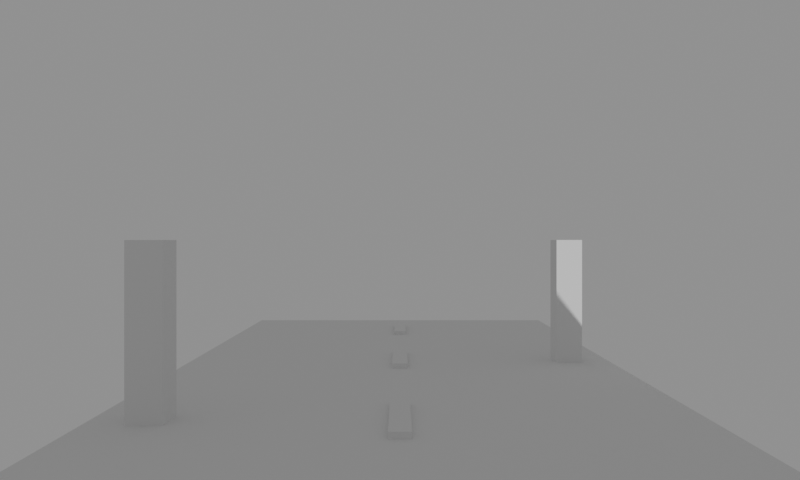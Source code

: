 # Source: camera-crossing.blend  (saved by Blender 4.0.36; exported with 4.5.12 LTS)
import bpy
from mathutils import Matrix  # noqa: F401  (used for matrix-valued properties, if any)

bpy.ops.wm.read_factory_settings(use_empty=True)
scene = bpy.context.scene
scene.name = 'Scene'

# ---- materials (node trees are filled in below, after node groups)
mat_road_material = bpy.data.materials.new('Road material')
mat_road_material.use_transparent_shadow = False
mat_lane_mark_material = bpy.data.materials.new('Lane mark material')
mat_lane_mark_material.use_transparent_shadow = False
mat_lane_mark_material_001 = bpy.data.materials.new('Lane mark material.001')
mat_lane_mark_material_001.use_transparent_shadow = False
mat_lane_mark_material_002 = bpy.data.materials.new('Lane mark material.002')
mat_lane_mark_material_002.use_transparent_shadow = False
mat_lane_mark_material_003 = bpy.data.materials.new('Lane mark material.003')
mat_lane_mark_material_003.use_transparent_shadow = False
mat_left_marker_material = bpy.data.materials.new('Left marker material')
mat_left_marker_material.use_transparent_shadow = False
mat_right_marker_material = bpy.data.materials.new('Right marker material')
mat_right_marker_material.use_transparent_shadow = False

# ---- material node trees

# ---- cameras
cam_camera = bpy.data.cameras.new('Camera')
cam_camera.clip_start = 0.01
cam_camera.lens = 28.0

# ---- meshes
me_cube = bpy.data.meshes.new('Cube')
me_cube.from_pydata([(-1.0, -1.0, -1.0), (-1.0, -1.0, 1.0), (-1.0, 1.0, -1.0), (-1.0, 1.0, 1.0), (1.0, -1.0, -1.0), (1.0, -1.0, 1.0), (1.0, 1.0, -1.0), (1.0, 1.0, 1.0)], [], [(0, 1, 3, 2), (2, 3, 7, 6), (6, 7, 5, 4), (4, 5, 1, 0), (2, 6, 4, 0), (7, 3, 1, 5)])
_uv = me_cube.uv_layers.new(name='UVMap')
_uv.uv.foreach_set('vector', [0.375, 0.0, 0.625, 0.0, 0.625, 0.25, 0.375, 0.25, 0.375, 0.25, 0.625, 0.25, 0.625, 0.5, 0.375, 0.5, 0.375, 0.5, 0.625, 0.5, 0.625, 0.75, 0.375, 0.75, 0.375, 0.75, 0.625, 0.75, 0.625, 1.0, 0.375, 1.0, 0.125, 0.5, 0.375, 0.5, 0.375, 0.75, 0.125, 0.75, 0.625, 0.5, 0.875, 0.5, 0.875, 0.75, 0.625, 0.75])
me_cube.materials.append(mat_road_material)
me_cube.update()
me_cube_001 = bpy.data.meshes.new('Cube.001')
me_cube_001.from_pydata([(-1.0, -1.0, -1.0), (-1.0, -1.0, 1.0), (-1.0, 1.0, -1.0), (-1.0, 1.0, 1.0), (1.0, -1.0, -1.0), (1.0, -1.0, 1.0), (1.0, 1.0, -1.0), (1.0, 1.0, 1.0)], [], [(0, 1, 3, 2), (2, 3, 7, 6), (6, 7, 5, 4), (4, 5, 1, 0), (2, 6, 4, 0), (7, 3, 1, 5)])
_uv = me_cube_001.uv_layers.new(name='UVMap')
_uv.uv.foreach_set('vector', [0.375, 0.0, 0.625, 0.0, 0.625, 0.25, 0.375, 0.25, 0.375, 0.25, 0.625, 0.25, 0.625, 0.5, 0.375, 0.5, 0.375, 0.5, 0.625, 0.5, 0.625, 0.75, 0.375, 0.75, 0.375, 0.75, 0.625, 0.75, 0.625, 1.0, 0.375, 1.0, 0.125, 0.5, 0.375, 0.5, 0.375, 0.75, 0.125, 0.75, 0.625, 0.5, 0.875, 0.5, 0.875, 0.75, 0.625, 0.75])
me_cube_001.materials.append(mat_lane_mark_material)
me_cube_001.update()
me_cube_002 = bpy.data.meshes.new('Cube.002')
me_cube_002.from_pydata([(-1.0, -1.0, -1.0), (-1.0, -1.0, 1.0), (-1.0, 1.0, -1.0), (-1.0, 1.0, 1.0), (1.0, -1.0, -1.0), (1.0, -1.0, 1.0), (1.0, 1.0, -1.0), (1.0, 1.0, 1.0)], [], [(0, 1, 3, 2), (2, 3, 7, 6), (6, 7, 5, 4), (4, 5, 1, 0), (2, 6, 4, 0), (7, 3, 1, 5)])
_uv = me_cube_002.uv_layers.new(name='UVMap')
_uv.uv.foreach_set('vector', [0.375, 0.0, 0.625, 0.0, 0.625, 0.25, 0.375, 0.25, 0.375, 0.25, 0.625, 0.25, 0.625, 0.5, 0.375, 0.5, 0.375, 0.5, 0.625, 0.5, 0.625, 0.75, 0.375, 0.75, 0.375, 0.75, 0.625, 0.75, 0.625, 1.0, 0.375, 1.0, 0.125, 0.5, 0.375, 0.5, 0.375, 0.75, 0.125, 0.75, 0.625, 0.5, 0.875, 0.5, 0.875, 0.75, 0.625, 0.75])
me_cube_002.materials.append(mat_lane_mark_material_001)
me_cube_002.update()
me_cube_003 = bpy.data.meshes.new('Cube.003')
me_cube_003.from_pydata([(-1.0, -1.0, -1.0), (-1.0, -1.0, 1.0), (-1.0, 1.0, -1.0), (-1.0, 1.0, 1.0), (1.0, -1.0, -1.0), (1.0, -1.0, 1.0), (1.0, 1.0, -1.0), (1.0, 1.0, 1.0)], [], [(0, 1, 3, 2), (2, 3, 7, 6), (6, 7, 5, 4), (4, 5, 1, 0), (2, 6, 4, 0), (7, 3, 1, 5)])
_uv = me_cube_003.uv_layers.new(name='UVMap')
_uv.uv.foreach_set('vector', [0.375, 0.0, 0.625, 0.0, 0.625, 0.25, 0.375, 0.25, 0.375, 0.25, 0.625, 0.25, 0.625, 0.5, 0.375, 0.5, 0.375, 0.5, 0.625, 0.5, 0.625, 0.75, 0.375, 0.75, 0.375, 0.75, 0.625, 0.75, 0.625, 1.0, 0.375, 1.0, 0.125, 0.5, 0.375, 0.5, 0.375, 0.75, 0.125, 0.75, 0.625, 0.5, 0.875, 0.5, 0.875, 0.75, 0.625, 0.75])
me_cube_003.materials.append(mat_lane_mark_material_002)
me_cube_003.update()
me_cube_004 = bpy.data.meshes.new('Cube.004')
me_cube_004.from_pydata([(-1.0, -1.0, -1.0), (-1.0, -1.0, 1.0), (-1.0, 1.0, -1.0), (-1.0, 1.0, 1.0), (1.0, -1.0, -1.0), (1.0, -1.0, 1.0), (1.0, 1.0, -1.0), (1.0, 1.0, 1.0)], [], [(0, 1, 3, 2), (2, 3, 7, 6), (6, 7, 5, 4), (4, 5, 1, 0), (2, 6, 4, 0), (7, 3, 1, 5)])
_uv = me_cube_004.uv_layers.new(name='UVMap')
_uv.uv.foreach_set('vector', [0.375, 0.0, 0.625, 0.0, 0.625, 0.25, 0.375, 0.25, 0.375, 0.25, 0.625, 0.25, 0.625, 0.5, 0.375, 0.5, 0.375, 0.5, 0.625, 0.5, 0.625, 0.75, 0.375, 0.75, 0.375, 0.75, 0.625, 0.75, 0.625, 1.0, 0.375, 1.0, 0.125, 0.5, 0.375, 0.5, 0.375, 0.75, 0.125, 0.75, 0.625, 0.5, 0.875, 0.5, 0.875, 0.75, 0.625, 0.75])
me_cube_004.materials.append(mat_lane_mark_material_003)
me_cube_004.update()
me_cube_005 = bpy.data.meshes.new('Cube.005')
me_cube_005.from_pydata([(-1.0, -1.0, -1.0), (-1.0, -1.0, 1.0), (-1.0, 1.0, -1.0), (-1.0, 1.0, 1.0), (1.0, -1.0, -1.0), (1.0, -1.0, 1.0), (1.0, 1.0, -1.0), (1.0, 1.0, 1.0)], [], [(0, 1, 3, 2), (2, 3, 7, 6), (6, 7, 5, 4), (4, 5, 1, 0), (2, 6, 4, 0), (7, 3, 1, 5)])
_uv = me_cube_005.uv_layers.new(name='UVMap')
_uv.uv.foreach_set('vector', [0.375, 0.0, 0.625, 0.0, 0.625, 0.25, 0.375, 0.25, 0.375, 0.25, 0.625, 0.25, 0.625, 0.5, 0.375, 0.5, 0.375, 0.5, 0.625, 0.5, 0.625, 0.75, 0.375, 0.75, 0.375, 0.75, 0.625, 0.75, 0.625, 1.0, 0.375, 1.0, 0.125, 0.5, 0.375, 0.5, 0.375, 0.75, 0.125, 0.75, 0.625, 0.5, 0.875, 0.5, 0.875, 0.75, 0.625, 0.75])
me_cube_005.materials.append(mat_left_marker_material)
me_cube_005.update()
me_cube_006 = bpy.data.meshes.new('Cube.006')
me_cube_006.from_pydata([(-1.0, -1.0, -1.0), (-1.0, -1.0, 1.0), (-1.0, 1.0, -1.0), (-1.0, 1.0, 1.0), (1.0, -1.0, -1.0), (1.0, -1.0, 1.0), (1.0, 1.0, -1.0), (1.0, 1.0, 1.0)], [], [(0, 1, 3, 2), (2, 3, 7, 6), (6, 7, 5, 4), (4, 5, 1, 0), (2, 6, 4, 0), (7, 3, 1, 5)])
_uv = me_cube_006.uv_layers.new(name='UVMap')
_uv.uv.foreach_set('vector', [0.375, 0.0, 0.625, 0.0, 0.625, 0.25, 0.375, 0.25, 0.375, 0.25, 0.625, 0.25, 0.625, 0.5, 0.375, 0.5, 0.375, 0.5, 0.625, 0.5, 0.625, 0.75, 0.375, 0.75, 0.375, 0.75, 0.625, 0.75, 0.625, 1.0, 0.375, 1.0, 0.125, 0.5, 0.375, 0.5, 0.375, 0.75, 0.125, 0.75, 0.625, 0.5, 0.875, 0.5, 0.875, 0.75, 0.625, 0.75])
me_cube_006.materials.append(mat_right_marker_material)
me_cube_006.update()

# ---- objects
ob_road_animation = bpy.data.objects.new('Road animation', None)
ob_road = bpy.data.objects.new('Road', me_cube)
ob_lane_mark = bpy.data.objects.new('Lane mark', me_cube_001)
ob_lane_mark_001 = bpy.data.objects.new('Lane mark.001', me_cube_002)
ob_lane_mark_002 = bpy.data.objects.new('Lane mark.002', me_cube_003)
ob_lane_mark_003 = bpy.data.objects.new('Lane mark.003', me_cube_004)
ob_left_marker = bpy.data.objects.new('Left marker', me_cube_005)
ob_right_marker = bpy.data.objects.new('Right marker', me_cube_006)
ob_camera = bpy.data.objects.new('Camera', cam_camera)

# ---- transforms, parenting, visibility, modifiers, constraints
ob_road_animation.location = (0.0, 0.0, 0.0)
ob_road.parent = ob_road_animation
ob_road.location = (0.0, -1.2, -5.0)
ob_road.scale = (2.0, 0.04, 4.0)
ob_lane_mark.parent = ob_road_animation
ob_lane_mark.location = (0.0, -1.14, -2.0)
ob_lane_mark.scale = (0.07, 0.025, 0.38)
ob_lane_mark_001.parent = ob_road_animation
ob_lane_mark_001.location = (0.0, -1.14, -4.0)
ob_lane_mark_001.scale = (0.07, 0.025, 0.38)
ob_lane_mark_002.parent = ob_road_animation
ob_lane_mark_002.location = (0.0, -1.14, -6.0)
ob_lane_mark_002.scale = (0.07, 0.025, 0.38)
ob_lane_mark_003.parent = ob_road_animation
ob_lane_mark_003.location = (0.0, -1.14, -8.0)
ob_lane_mark_003.scale = (0.07, 0.025, 0.38)
ob_left_marker.parent = ob_road_animation
ob_left_marker.location = (-1.6, -0.6, -4.0)
ob_left_marker.scale = (0.12, 0.6, 0.12)
ob_right_marker.parent = ob_road_animation
ob_right_marker.location = (1.6, -0.6, -6.0)
ob_right_marker.scale = (0.12, 0.6, 0.12)
ob_camera.location = (0.0, 0.0, 0.0)

# ---- collection membership
scene.collection.objects.link(ob_road_animation)
scene.collection.objects.link(ob_road)
scene.collection.objects.link(ob_lane_mark)
scene.collection.objects.link(ob_lane_mark_001)
scene.collection.objects.link(ob_lane_mark_002)
scene.collection.objects.link(ob_lane_mark_003)
scene.collection.objects.link(ob_left_marker)
scene.collection.objects.link(ob_right_marker)
scene.collection.objects.link(ob_camera)

# ---- scene / render settings (as saved in the file)
scene.camera = ob_camera
scene.frame_start = 1; scene.frame_end = 17; scene.frame_set(1)
scene.render.engine = 'BLENDER_EEVEE_NEXT'
scene.render.resolution_x = 960
scene.render.resolution_y = 576
scene.render.fps = 25
scene.cycles.sampling_pattern = 'TABULATED_SOBOL'
bpy.context.view_layer.update()

# ---- added for rendering (the .blend has no usable light): sun + grey world if the file has none
light_auto_sun = bpy.data.lights.new('AutoSun', 'SUN')
light_auto_sun.energy = 3.0
light_auto_sun.angle = 0.0523599
ob_auto_sun = bpy.data.objects.new('AutoSun', light_auto_sun)
scene.collection.objects.link(ob_auto_sun)
ob_auto_sun.rotation_euler = (0.872665, 0.174533, 0.523599)
if scene.world is None:
    world_auto = bpy.data.worlds.new('AutoWorld')
    world_auto.color = (0.3, 0.3, 0.3)
    scene.world = world_auto
bpy.context.view_layer.update()
